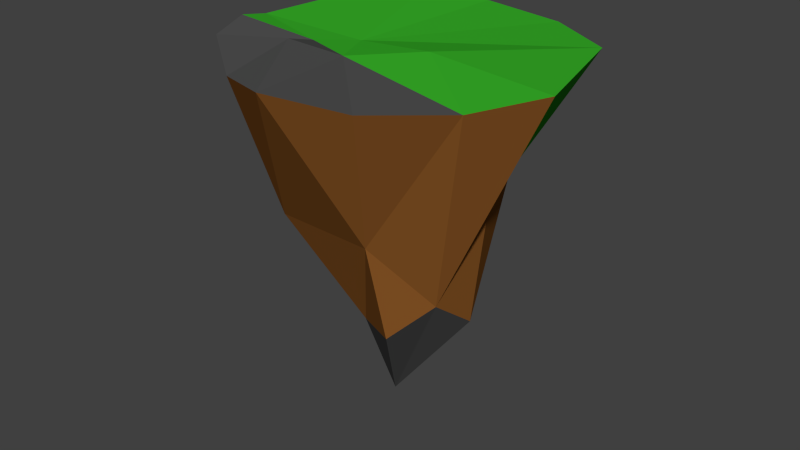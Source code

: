 # Source: SECONDGLOATING_ISLAND.blend  (saved by Blender 2.76.0; exported with 4.5.12 LTS)
import bpy
from mathutils import Matrix  # noqa: F401  (used for matrix-valued properties, if any)

bpy.ops.wm.read_factory_settings(use_empty=True)
scene = bpy.context.scene
scene.name = 'Scene'

# ---- collections
col_collection_1 = bpy.data.collections.new('Collection 1'); scene.collection.children.link(col_collection_1)

# ---- materials (node trees are filled in below, after node groups)
mat_grasss = bpy.data.materials.new('GRASSS')
mat_grasss.alpha_threshold = 0.0
mat_grasss.use_transparent_shadow = False
mat_grasss.diffuse_color = (0.0381, 0.4292, 0.02142, 1.0)
mat_grasss.roughness = 0.5
mat_grasss.specular_intensity = 0.0
mat_groundg = bpy.data.materials.new('GROUNDG')
mat_groundg.alpha_threshold = 0.0
mat_groundg.use_transparent_shadow = False
mat_groundg.diffuse_color = (0.2668, 0.09945, 0.02127, 1.0)
mat_groundg.roughness = 0.5
mat_groundg.specular_intensity = 0.0
mat_rocks = bpy.data.materials.new('ROCKS')
mat_rocks.alpha_threshold = 0.0
mat_rocks.use_transparent_shadow = False
mat_rocks.diffuse_color = (0.08714, 0.08714, 0.08714, 1.0)
mat_rocks.roughness = 0.5

# ---- material node trees

# ---- world
world_world = bpy.data.worlds.new('World'); scene.world = world_world
world_world.color = (0.05088, 0.05088, 0.05088)
world_world.use_sun_shadow = False
world_world.sun_shadow_jitter_overblur = 0.0
world_world.cycles.sampling_method = 'MANUAL'
world_world.cycles.sample_map_resolution = 256

# ---- meshes
me_cone = bpy.data.meshes.new('Cone')
me_cone.from_pydata([(0.6911, 1.179, -1.19), (-0.01553, -0.03432, 1.667), (-0.2115, -1.402, -1.139), (-0.6746, -1.13, -1.172), (-1.057, 0.6442, -1.188), (-0.3997, 1.147, -1.172), (-0.1109, 0.3804, -1.168), (-0.2081, 0.7789, -1.364), (0.2367, 1.491, -1.31), (0.4443, 0.1656, -1.259), (1.138, 0.7253, -1.167), (1.099, -0.8945, -1.155), (0.5062, -1.281, -1.133), (-0.3228, -0.03591, -1.129), (-1.116, -0.6135, -1.177), (-1.216, 0.01588, -1.166), (-0.4604, 0.6513, 0.005062), (-0.1141, 0.1943, 0.9581), (0.3659, 0.5198, 0.7835), (0.35, 0.7077, -0.01409), (0.663, 0.336, 0.4884), (0.6691, -0.06613, 0.7945), (0.8817, 0.05918, -0.2581), (0.5092, -0.732, -0.1228), (0.3872, -0.4529, 0.7871), (-0.921, 0.2197, -0.4067), (-0.3261, -0.4811, 0.4298), (-0.5208, 0.2355, -1.158), (-1.224, 0.2424, -1.207), (1.42, 0.1971, -1.198)], [], [(13, 6, 9), (13, 9, 11), (13, 15, 27), (13, 27, 6), (5, 16, 8), (0, 19, 10), (3, 26, 14), (4, 16, 5), (4, 17, 16), (25, 17, 4), (28, 25, 4), (25, 26, 17), (26, 1, 17), (15, 25, 28), (15, 26, 25), (14, 26, 15), (2, 26, 3), (2, 24, 26), (24, 1, 26), (12, 23, 2), (23, 24, 2), (11, 23, 12), (29, 23, 11), (29, 22, 23), (22, 21, 23), (23, 21, 24), (21, 1, 24), (29, 20, 22), (22, 20, 21), (20, 1, 21), (10, 20, 29), (10, 19, 20), (19, 18, 20), (18, 1, 20), (8, 19, 0), (8, 16, 19), (16, 17, 19), (19, 17, 18), (17, 1, 18), (6, 27, 7), (7, 27, 5), (27, 4, 5), (27, 28, 4), (27, 15, 28), (13, 14, 15), (13, 3, 14), (3, 13, 2), (13, 12, 2), (13, 11, 12), (9, 29, 11), (9, 10, 29), (9, 6, 10), (6, 0, 10), (6, 8, 0), (6, 7, 8), (7, 5, 8)])
me_cone.polygons.foreach_set('material_index', [0, 0, 0, 0, 1, 1, 1, 1, 1, 1, 0, 1, 2, 0, 1, 1, 1, 1, 2, 0, 1, 0, 0, 0, 1, 1, 2, 1, 1, 2, 1, 1, 1, 2, 1, 1, 1, 1, 2, 2, 2, 2, 2, 0, 0, 0, 0, 0, 0, 0, 0, 0, 2, 2, 2, 2])
me_cone.materials.append(mat_grasss)
me_cone.materials.append(mat_groundg)
me_cone.materials.append(mat_rocks)
me_cone.use_remesh_preserve_volume = False
me_cone.use_remesh_preserve_attributes = False
me_cone.use_mirror_vertex_groups = False
me_cone.update()

# ---- objects
ob_cone = bpy.data.objects.new('Cone', me_cone)

# ---- transforms, parenting, visibility, modifiers, constraints
ob_cone.location = (0.0, 0.0, 0.0)
ob_cone.rotation_euler = (3.142, -0.0, 0.0)
ob_cone.scale = (23.63, 23.63, 23.63)
ob_cone.lineart.crease_threshold = 0.0

# ---- collection membership
col_collection_1.objects.link(ob_cone)

# ---- scene / render settings (as saved in the file)
scene.frame_start = 1; scene.frame_end = 250; scene.frame_set(1)
scene.render.engine = 'BLENDER_EEVEE_NEXT'
scene.render.resolution_percentage = 50
scene.render.dither_intensity = 0.0
scene.cycles.use_denoising = False
scene.cycles.samples = 10
scene.cycles.sampling_pattern = 'TABULATED_SOBOL'
scene.cycles.light_sampling_threshold = 0.0
scene.cycles.use_adaptive_sampling = False
scene.cycles.use_light_tree = False
scene.cycles.blur_glossy = 0.0
scene.cycles.pixel_filter_type = 'GAUSSIAN'
scene.cycles.sample_clamp_indirect = 0.0
scene.view_settings.view_transform = 'Standard'
bpy.context.view_layer.update()

# ---- added for rendering (the .blend has no active camera and no usable light): camera, sun
cam_auto = bpy.data.cameras.new('AutoCamera')
cam_auto.lens = 50.0
cam_auto.sensor_width = 36.0
cam_auto.clip_end = 1901.1
ob_auto_camera = bpy.data.objects.new('AutoCamera', cam_auto)
scene.collection.objects.link(ob_auto_camera)
ob_auto_camera.location = (110.639, -131.04, 83.0862)
ob_auto_camera.rotation_euler = (1.09748, -7.21219e-08, 0.694738)
scene.camera = ob_auto_camera
light_auto_sun = bpy.data.lights.new('AutoSun', 'SUN')
light_auto_sun.energy = 3.0
light_auto_sun.angle = 0.0523599
ob_auto_sun = bpy.data.objects.new('AutoSun', light_auto_sun)
scene.collection.objects.link(ob_auto_sun)
ob_auto_sun.rotation_euler = (0.872665, 0.174533, 0.523599)
bpy.context.view_layer.update()
